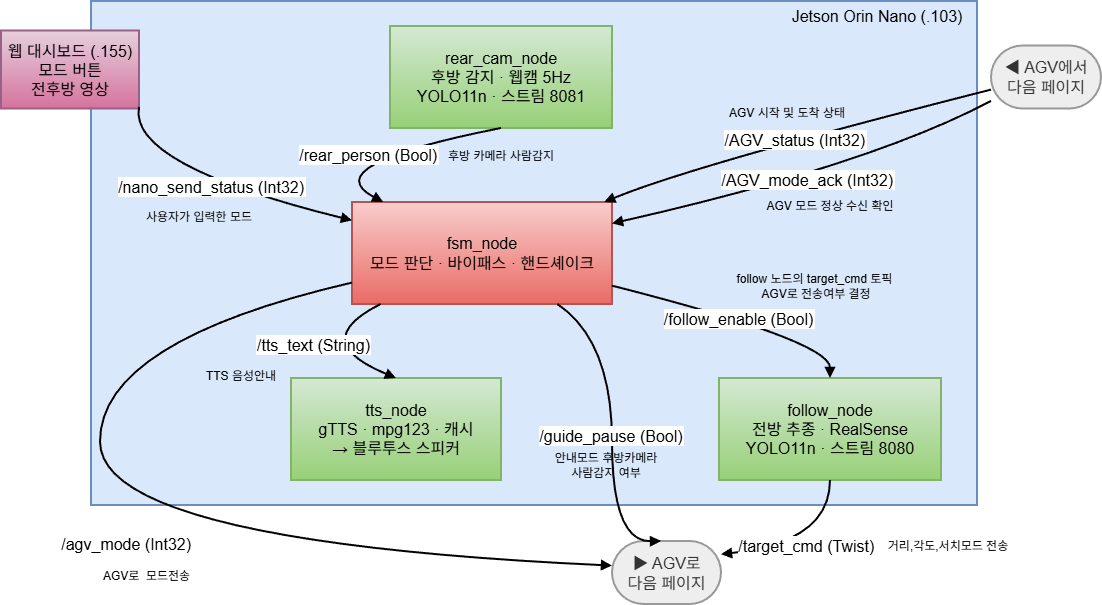

The diagram above was exported from draw.io. Its source (the exported page's mxGraphModel, read from the mxfile embedded in the PNG):
<mxGraphModel dx="1519" dy="831" grid="1" gridSize="10" guides="1" tooltips="1" connect="1" arrows="1" fold="1" page="1" pageScale="1" pageWidth="1600" pageHeight="1200" math="0" shadow="0">
  <root>
    <mxCell id="0" />
    <mxCell id="1" parent="0" />
    <mxCell id="KYnXv-DUbJpRD3sJwO_f-1" parent="1" style="whiteSpace=wrap;strokeWidth=2;fillColor=#dae8fc;strokeColor=#6c8ebf;fontSize=16;" value="" vertex="1">
      <mxGeometry height="504" width="886" x="360" y="40" as="geometry" />
    </mxCell>
    <mxCell id="KYnXv-DUbJpRD3sJwO_f-2" parent="1" style="whiteSpace=wrap;strokeWidth=2;fillColor=#e6d0de;strokeColor=#996185;fontSize=16;gradientColor=#d5739d;" value="웹 대시보드 (.155)&#10;모드 버튼&#10;전후방 영상" vertex="1">
      <mxGeometry height="78" width="138" x="270" y="69.5" as="geometry" />
    </mxCell>
    <mxCell id="KYnXv-DUbJpRD3sJwO_f-3" parent="1" style="whiteSpace=wrap;strokeWidth=2;fillColor=#f8cecc;strokeColor=#b85450;fontSize=16;gradientColor=#ea6b66;" value="fsm_node&#10;모드 판단 · 바이패스 · 핸드셰이크" vertex="1">
      <mxGeometry height="102" width="260" x="621" y="241" as="geometry" />
    </mxCell>
    <mxCell id="KYnXv-DUbJpRD3sJwO_f-4" parent="1" style="whiteSpace=wrap;strokeWidth=2;fillColor=#d5e8d4;strokeColor=#82b366;fontSize=16;gradientColor=#97d077;" value="follow_node&#10;전방 추종 · RealSense&#10;YOLO11n · 스트림 8080" vertex="1">
      <mxGeometry height="102" width="222" x="988" y="417" as="geometry" />
    </mxCell>
    <mxCell id="KYnXv-DUbJpRD3sJwO_f-5" parent="1" style="whiteSpace=wrap;strokeWidth=2;fillColor=#d5e8d4;strokeColor=#82b366;fontSize=16;gradientColor=#97d077;" value="rear_cam_node&#10;후방 감지 · 웹캠 5Hz&#10;YOLO11n · 스트림 8081" vertex="1">
      <mxGeometry height="102" width="222" x="659" y="65" as="geometry" />
    </mxCell>
    <mxCell id="KYnXv-DUbJpRD3sJwO_f-6" parent="1" style="whiteSpace=wrap;strokeWidth=2;fillColor=#d5e8d4;strokeColor=#82b366;fontSize=16;gradientColor=#97d077;" value="tts_node&#10;gTTS · mpg123 · 캐시&#10;→ 블루투스 스피커" vertex="1">
      <mxGeometry height="102" width="210" x="560" y="417" as="geometry" />
    </mxCell>
    <mxCell id="KYnXv-DUbJpRD3sJwO_f-7" parent="1" style="rounded=1;whiteSpace=wrap;arcSize=50;strokeWidth=2;fillColor=light-dark(#eeeeee,#1f2020);strokeColor=light-dark(#999999,#cccccc);fontColor=light-dark(#333333,#cccccc);fontSize=16;" value="▶ AGV로&#10;다음 페이지" vertex="1">
      <mxGeometry height="63" width="109" x="881" y="580" as="geometry" />
    </mxCell>
    <mxCell id="KYnXv-DUbJpRD3sJwO_f-8" parent="1" style="rounded=1;whiteSpace=wrap;arcSize=50;strokeWidth=2;fillColor=light-dark(#eeeeee,#1f2020);strokeColor=light-dark(#999999,#cccccc);fontColor=light-dark(#333333,#cccccc);fontSize=16;" value="◀ AGV에서&#10;다음 페이지" vertex="1">
      <mxGeometry height="63" width="110" x="1260" y="84.5" as="geometry" />
    </mxCell>
    <mxCell id="KYnXv-DUbJpRD3sJwO_f-9" edge="1" parent="1" source="KYnXv-DUbJpRD3sJwO_f-2" style="curved=1;startArrow=none;endArrow=block;exitX=1;exitY=0.98;entryX=0;entryY=0.18;rounded=0;strokeWidth=2;fontSize=16;" target="KYnXv-DUbJpRD3sJwO_f-3" value="/nano_send_status (Int32)">
      <mxGeometry relative="1" as="geometry">
        <Array as="points">
          <mxPoint x="397" y="204" />
        </Array>
      </mxGeometry>
    </mxCell>
    <mxCell id="KYnXv-DUbJpRD3sJwO_f-10" edge="1" parent="1" source="KYnXv-DUbJpRD3sJwO_f-3" style="curved=1;startArrow=none;endArrow=block;exitX=1;exitY=0.82;entryX=0.5;entryY=0;rounded=0;strokeWidth=2;fontSize=16;" target="KYnXv-DUbJpRD3sJwO_f-4" value="/follow_enable (Bool)">
      <mxGeometry relative="1" as="geometry">
        <Array as="points">
          <mxPoint x="1099" y="380" />
        </Array>
      </mxGeometry>
    </mxCell>
    <mxCell id="KYnXv-DUbJpRD3sJwO_f-11" edge="1" parent="1" source="KYnXv-DUbJpRD3sJwO_f-3" style="curved=1;startArrow=none;endArrow=block;exitX=0.11;exitY=1;entryX=0.5;entryY=0;rounded=0;strokeWidth=2;fontSize=16;" target="KYnXv-DUbJpRD3sJwO_f-6" value="/tts_text (String)">
      <mxGeometry relative="1" as="geometry">
        <Array as="points">
          <mxPoint x="576" y="380" />
        </Array>
      </mxGeometry>
    </mxCell>
    <mxCell id="KYnXv-DUbJpRD3sJwO_f-12" edge="1" parent="1" source="KYnXv-DUbJpRD3sJwO_f-5" style="curved=1;startArrow=none;endArrow=block;exitX=0.5;exitY=1;entryX=0.12;entryY=0;rounded=0;strokeWidth=2;fontSize=16;" target="KYnXv-DUbJpRD3sJwO_f-3" value="/rear_person (Bool)">
      <mxGeometry relative="1" as="geometry">
        <Array as="points">
          <mxPoint x="582" y="204" />
        </Array>
      </mxGeometry>
    </mxCell>
    <mxCell id="KYnXv-DUbJpRD3sJwO_f-13" edge="1" parent="1" source="KYnXv-DUbJpRD3sJwO_f-3" style="curved=1;startArrow=none;endArrow=block;exitX=0;exitY=0.79;entryX=0;entryY=0.39;rounded=0;strokeWidth=2;fontSize=16;" target="KYnXv-DUbJpRD3sJwO_f-7" value="/agv_mode (Int32)">
      <mxGeometry relative="1" as="geometry">
        <Array as="points">
          <mxPoint x="369" y="380" />
          <mxPoint x="369" y="581" />
        </Array>
      </mxGeometry>
    </mxCell>
    <mxCell id="KYnXv-DUbJpRD3sJwO_f-14" edge="1" parent="1" source="KYnXv-DUbJpRD3sJwO_f-3" style="curved=1;startArrow=none;endArrow=block;exitX=0.79;exitY=1;entryX=0.45;entryY=0;rounded=0;strokeWidth=2;fontSize=16;" target="KYnXv-DUbJpRD3sJwO_f-7" value="/guide_pause (Bool)">
      <mxGeometry relative="1" x="0.015" y="-1" as="geometry">
        <mxPoint as="offset" />
        <Array as="points">
          <mxPoint x="881" y="380" />
          <mxPoint x="881" y="581" />
        </Array>
      </mxGeometry>
    </mxCell>
    <mxCell id="KYnXv-DUbJpRD3sJwO_f-15" edge="1" parent="1" source="KYnXv-DUbJpRD3sJwO_f-4" style="curved=1;startArrow=none;endArrow=block;exitX=0.5;exitY=1;entryX=1;entryY=0.21;rounded=0;strokeWidth=2;fontSize=16;" target="KYnXv-DUbJpRD3sJwO_f-7" value="/target_cmd (Twist)">
      <mxGeometry relative="1" as="geometry">
        <Array as="points">
          <mxPoint x="1099" y="581" />
        </Array>
      </mxGeometry>
    </mxCell>
    <mxCell id="KYnXv-DUbJpRD3sJwO_f-16" edge="1" parent="1" source="KYnXv-DUbJpRD3sJwO_f-8" style="curved=1;startArrow=none;endArrow=block;exitX=0;exitY=0.7;entryX=0.97;entryY=0;rounded=0;strokeWidth=2;fontSize=16;" target="KYnXv-DUbJpRD3sJwO_f-3" value="/AGV_status (Int32)">
      <mxGeometry relative="1" as="geometry">
        <Array as="points">
          <mxPoint x="963" y="204" />
        </Array>
      </mxGeometry>
    </mxCell>
    <mxCell id="KYnXv-DUbJpRD3sJwO_f-17" edge="1" parent="1" source="KYnXv-DUbJpRD3sJwO_f-8" style="curved=1;startArrow=none;endArrow=block;exitX=0;exitY=0.88;entryX=1;entryY=0.21;rounded=0;strokeWidth=2;fontSize=16;" target="KYnXv-DUbJpRD3sJwO_f-3" value="/AGV_mode_ack (Int32)">
      <mxGeometry relative="1" as="geometry">
        <Array as="points">
          <mxPoint x="1139" y="204" />
        </Array>
      </mxGeometry>
    </mxCell>
    <mxCell id="KYnXv-DUbJpRD3sJwO_f-18" parent="1" style="text;html=1;whiteSpace=wrap;strokeColor=none;fillColor=none;align=center;verticalAlign=middle;rounded=0;strokeWidth=2;" value="사용자가 입력한 모드" vertex="1">
      <mxGeometry height="30" width="120" x="408" y="241" as="geometry" />
    </mxCell>
    <mxCell id="KYnXv-DUbJpRD3sJwO_f-19" parent="1" style="text;html=1;whiteSpace=wrap;strokeColor=none;fillColor=none;align=center;verticalAlign=middle;rounded=0;strokeWidth=2;" value="후방 카메라 사람감지" vertex="1">
      <mxGeometry height="30" width="150" x="695" y="180" as="geometry" />
    </mxCell>
    <mxCell id="KYnXv-DUbJpRD3sJwO_f-20" parent="1" style="text;html=1;whiteSpace=wrap;strokeColor=none;fillColor=none;align=center;verticalAlign=middle;rounded=0;strokeWidth=2;" value="TTS 음성안내" vertex="1">
      <mxGeometry height="30" width="80" x="470" y="400" as="geometry" />
    </mxCell>
    <mxCell id="KYnXv-DUbJpRD3sJwO_f-21" parent="1" style="text;html=1;whiteSpace=wrap;strokeColor=none;fillColor=none;align=center;verticalAlign=middle;rounded=0;strokeWidth=2;" value="AGV 시작 및 도착 상태" vertex="1">
      <mxGeometry height="30" width="132" x="990" y="137" as="geometry" />
    </mxCell>
    <mxCell id="KYnXv-DUbJpRD3sJwO_f-22" parent="1" style="text;html=1;whiteSpace=wrap;strokeColor=none;fillColor=none;align=center;verticalAlign=middle;rounded=0;strokeWidth=2;" value="AGV 모드 정상 수신 확인" vertex="1">
      <mxGeometry height="30" width="140" x="1029" y="230" as="geometry" />
    </mxCell>
    <mxCell id="KYnXv-DUbJpRD3sJwO_f-24" parent="1" style="text;html=1;whiteSpace=wrap;strokeColor=none;fillColor=none;align=center;verticalAlign=middle;rounded=0;strokeWidth=2;" value="AGV로&amp;nbsp; 모드전송" vertex="1">
      <mxGeometry height="30" width="91" x="370" y="600" as="geometry" />
    </mxCell>
    <mxCell id="KYnXv-DUbJpRD3sJwO_f-25" parent="1" style="text;html=1;whiteSpace=wrap;strokeColor=none;fillColor=none;align=center;verticalAlign=middle;rounded=0;strokeWidth=2;" value="안내모드 후방카메라 사람감지 여부" vertex="1">
      <mxGeometry height="30" width="110" x="820" y="489" as="geometry" />
    </mxCell>
    <mxCell id="KYnXv-DUbJpRD3sJwO_f-26" parent="1" style="text;html=1;whiteSpace=wrap;strokeColor=none;fillColor=none;align=center;verticalAlign=middle;rounded=0;strokeWidth=2;" value="follow 노드의&amp;nbsp;&lt;span style=&quot;background-color: transparent; color: light-dark(rgb(0, 0, 0), rgb(255, 255, 255));&quot;&gt;target_cmd 토픽&amp;nbsp;&lt;/span&gt;&lt;div&gt;&lt;div&gt;AGV로 전송여부 결정&lt;/div&gt;&lt;/div&gt;" vertex="1">
      <mxGeometry height="30" width="190" x="990" y="310" as="geometry" />
    </mxCell>
    <mxCell id="KYnXv-DUbJpRD3sJwO_f-27" parent="1" style="text;html=1;whiteSpace=wrap;strokeColor=none;fillColor=none;align=center;verticalAlign=middle;rounded=0;strokeWidth=2;" value="거리,각도,서치모드 전송" vertex="1">
      <mxGeometry height="30" width="134" x="1150" y="570" as="geometry" />
    </mxCell>
    <mxCell id="KYnXv-DUbJpRD3sJwO_f-28" parent="1" style="text;html=1;whiteSpace=wrap;strokeColor=none;fillColor=none;align=center;verticalAlign=middle;rounded=0;strokeWidth=2;" value="&lt;span style=&quot;font-size: 16px;&quot;&gt;Jetson Orin Nano (.103)&lt;/span&gt;" vertex="1">
      <mxGeometry height="30" width="200" x="1046" y="40" as="geometry" />
    </mxCell>
  </root>
</mxGraphModel>